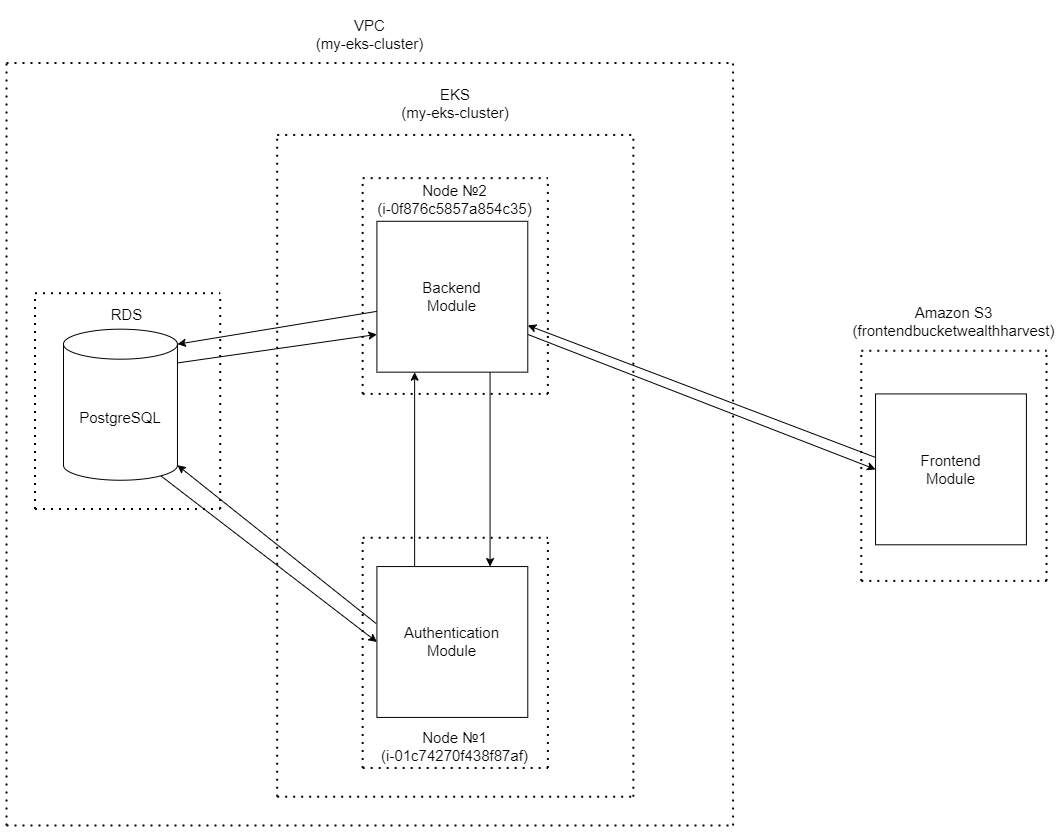

The diagram above was exported from draw.io. Its source (the exported page's mxGraphModel, read from the mxfile embedded in the PNG):
<mxGraphModel dx="2475" dy="1553" grid="1" gridSize="10" guides="1" tooltips="1" connect="1" arrows="1" fold="1" page="1" pageScale="1" pageWidth="850" pageHeight="1100" math="0" shadow="0">
  <root>
    <mxCell id="0" />
    <mxCell id="1" parent="0" />
    <mxCell id="D_94hUYAFOnmH4Kd5wfn-44" value="" style="group" vertex="1" connectable="0" parent="1">
      <mxGeometry x="-320" y="10" width="1040" height="820" as="geometry" />
    </mxCell>
    <mxCell id="PSvCzhMFnQGRWIoah6kS-5" value="Frontend&lt;br&gt;Module" style="whiteSpace=wrap;html=1;aspect=fixed;fontSize=15;" parent="D_94hUYAFOnmH4Kd5wfn-44" vertex="1">
      <mxGeometry x="869.0410958904109" y="388.4210526315789" width="150.87163388433808" height="150.87163388433808" as="geometry" />
    </mxCell>
    <mxCell id="PSvCzhMFnQGRWIoah6kS-9" value="PostgreSQL" style="shape=cylinder3;whiteSpace=wrap;html=1;boundedLbl=1;backgroundOutline=1;size=15;fontSize=15;" parent="D_94hUYAFOnmH4Kd5wfn-44" vertex="1">
      <mxGeometry x="56.98630136986301" y="323.6842105263158" width="113.97260273972601" height="151.05263157894734" as="geometry" />
    </mxCell>
    <mxCell id="PSvCzhMFnQGRWIoah6kS-10" value="" style="endArrow=classic;html=1;rounded=0;exitX=-0.005;exitY=0.378;exitDx=0;exitDy=0;entryX=1;entryY=1;entryDx=0;entryDy=-15;entryPerimeter=0;exitPerimeter=0;fontSize=15;" parent="D_94hUYAFOnmH4Kd5wfn-44" source="PSvCzhMFnQGRWIoah6kS-3" target="PSvCzhMFnQGRWIoah6kS-9" edge="1">
      <mxGeometry width="50" height="50" relative="1" as="geometry">
        <mxPoint x="339.06849315068484" y="431.57894736842104" as="sourcePoint" />
        <mxPoint x="339.06849315068484" y="388.4210526315789" as="targetPoint" />
      </mxGeometry>
    </mxCell>
    <mxCell id="PSvCzhMFnQGRWIoah6kS-11" value="" style="endArrow=classic;html=1;rounded=0;exitX=0.855;exitY=1;exitDx=0;exitDy=-4.35;entryX=0;entryY=0.5;entryDx=0;entryDy=0;exitPerimeter=0;fontSize=15;" parent="D_94hUYAFOnmH4Kd5wfn-44" source="PSvCzhMFnQGRWIoah6kS-9" target="PSvCzhMFnQGRWIoah6kS-3" edge="1">
      <mxGeometry width="50" height="50" relative="1" as="geometry">
        <mxPoint x="299.1780821917808" y="471.85964912280696" as="sourcePoint" />
        <mxPoint x="227.94520547945203" y="467.54385964912274" as="targetPoint" />
      </mxGeometry>
    </mxCell>
    <mxCell id="PSvCzhMFnQGRWIoah6kS-12" value="" style="endArrow=classic;html=1;rounded=0;exitX=1;exitY=0;exitDx=0;exitDy=33.75;entryX=0;entryY=0.75;entryDx=0;entryDy=0;exitPerimeter=0;fontSize=15;" parent="D_94hUYAFOnmH4Kd5wfn-44" source="PSvCzhMFnQGRWIoah6kS-9" target="PSvCzhMFnQGRWIoah6kS-1" edge="1">
      <mxGeometry width="50" height="50" relative="1" as="geometry">
        <mxPoint x="297.75342465753425" y="491.99999999999994" as="sourcePoint" />
        <mxPoint x="227.94520547945203" y="467.54385964912274" as="targetPoint" />
      </mxGeometry>
    </mxCell>
    <mxCell id="PSvCzhMFnQGRWIoah6kS-13" value="" style="endArrow=classic;html=1;rounded=0;exitX=0.024;exitY=0.593;exitDx=0;exitDy=0;entryX=1;entryY=0;entryDx=0;entryDy=15;exitPerimeter=0;entryPerimeter=0;fontSize=15;" parent="D_94hUYAFOnmH4Kd5wfn-44" source="PSvCzhMFnQGRWIoah6kS-1" target="PSvCzhMFnQGRWIoah6kS-9" edge="1">
      <mxGeometry width="50" height="50" relative="1" as="geometry">
        <mxPoint x="227.94520547945203" y="386.98245614035085" as="sourcePoint" />
        <mxPoint x="299.1780821917808" y="349.57894736842104" as="targetPoint" />
      </mxGeometry>
    </mxCell>
    <mxCell id="PSvCzhMFnQGRWIoah6kS-3" value="Authentication&lt;br&gt;Module" style="whiteSpace=wrap;html=1;aspect=fixed;fontSize=15;" parent="D_94hUYAFOnmH4Kd5wfn-44" vertex="1">
      <mxGeometry x="370.4109589041095" y="561.0526315789474" width="150.87163388433808" height="150.87163388433808" as="geometry" />
    </mxCell>
    <mxCell id="PSvCzhMFnQGRWIoah6kS-7" value="" style="endArrow=classic;html=1;rounded=0;exitX=0.25;exitY=0;exitDx=0;exitDy=0;entryX=0.25;entryY=1;entryDx=0;entryDy=0;fontSize=15;" parent="D_94hUYAFOnmH4Kd5wfn-44" source="PSvCzhMFnQGRWIoah6kS-3" target="PSvCzhMFnQGRWIoah6kS-1" edge="1">
      <mxGeometry width="50" height="50" relative="1" as="geometry">
        <mxPoint x="584.1095890410958" y="489.1228070175438" as="sourcePoint" />
        <mxPoint x="655.3424657534246" y="417.1929824561403" as="targetPoint" />
      </mxGeometry>
    </mxCell>
    <mxCell id="PSvCzhMFnQGRWIoah6kS-8" value="" style="endArrow=classic;html=1;rounded=0;exitX=0.75;exitY=1;exitDx=0;exitDy=0;entryX=0.75;entryY=0;entryDx=0;entryDy=0;fontSize=15;" parent="D_94hUYAFOnmH4Kd5wfn-44" source="PSvCzhMFnQGRWIoah6kS-1" target="PSvCzhMFnQGRWIoah6kS-3" edge="1">
      <mxGeometry width="50" height="50" relative="1" as="geometry">
        <mxPoint x="339.06849315068484" y="431.57894736842104" as="sourcePoint" />
        <mxPoint x="339.06849315068484" y="388.4210526315789" as="targetPoint" />
      </mxGeometry>
    </mxCell>
    <mxCell id="PSvCzhMFnQGRWIoah6kS-1" value="Backend&lt;br&gt;Module" style="whiteSpace=wrap;html=1;aspect=fixed;fontSize=15;" parent="D_94hUYAFOnmH4Kd5wfn-44" vertex="1">
      <mxGeometry x="370.4109589041095" y="215.78947368421052" width="150.87163388433808" height="150.87163388433808" as="geometry" />
    </mxCell>
    <mxCell id="D_94hUYAFOnmH4Kd5wfn-5" value="" style="group;fontSize=15;" vertex="1" connectable="0" parent="D_94hUYAFOnmH4Kd5wfn-44">
      <mxGeometry y="57.54385964912281" width="726.5753424657534" height="762.4561403508771" as="geometry" />
    </mxCell>
    <mxCell id="D_94hUYAFOnmH4Kd5wfn-3" value="" style="endArrow=none;dashed=1;html=1;dashPattern=1 3;strokeWidth=2;rounded=0;fontSize=15;" edge="1" parent="D_94hUYAFOnmH4Kd5wfn-5">
      <mxGeometry width="50" height="50" relative="1" as="geometry">
        <mxPoint as="sourcePoint" />
        <mxPoint x="726.5753424657534" as="targetPoint" />
      </mxGeometry>
    </mxCell>
    <mxCell id="D_94hUYAFOnmH4Kd5wfn-1" value="" style="endArrow=none;dashed=1;html=1;dashPattern=1 3;strokeWidth=2;rounded=0;fontSize=15;" edge="1" parent="D_94hUYAFOnmH4Kd5wfn-5">
      <mxGeometry width="50" height="50" relative="1" as="geometry">
        <mxPoint x="726.5753424657534" y="762.4561403508774" as="sourcePoint" />
        <mxPoint x="726.5753424657534" as="targetPoint" />
      </mxGeometry>
    </mxCell>
    <mxCell id="PSvCzhMFnQGRWIoah6kS-14" value="" style="endArrow=none;dashed=1;html=1;dashPattern=1 3;strokeWidth=2;rounded=0;fontSize=15;" parent="D_94hUYAFOnmH4Kd5wfn-5" edge="1">
      <mxGeometry width="50" height="50" relative="1" as="geometry">
        <mxPoint y="762.4561403508774" as="sourcePoint" />
        <mxPoint as="targetPoint" />
      </mxGeometry>
    </mxCell>
    <mxCell id="PSvCzhMFnQGRWIoah6kS-16" value="" style="endArrow=none;dashed=1;html=1;dashPattern=1 3;strokeWidth=2;rounded=0;fontSize=15;" parent="D_94hUYAFOnmH4Kd5wfn-5" edge="1">
      <mxGeometry width="50" height="50" relative="1" as="geometry">
        <mxPoint y="762.4561403508774" as="sourcePoint" />
        <mxPoint x="726.5753424657534" y="762.4561403508774" as="targetPoint" />
      </mxGeometry>
    </mxCell>
    <mxCell id="D_94hUYAFOnmH4Kd5wfn-11" value="EKS&lt;br&gt;(my-eks-cluster)" style="text;html=1;align=center;verticalAlign=middle;whiteSpace=wrap;rounded=0;fontSize=15;" vertex="1" parent="D_94hUYAFOnmH4Kd5wfn-5">
      <mxGeometry x="270.6849315068493" y="14.385964912280702" width="356.1643835616438" height="52.494385964912276" as="geometry" />
    </mxCell>
    <mxCell id="D_94hUYAFOnmH4Kd5wfn-6" value="" style="group;fontSize=15;" vertex="1" connectable="0" parent="D_94hUYAFOnmH4Kd5wfn-44">
      <mxGeometry x="270.6849315068493" y="129.4736842105263" width="356.1643835616438" height="661.7543859649122" as="geometry" />
    </mxCell>
    <mxCell id="D_94hUYAFOnmH4Kd5wfn-7" value="" style="endArrow=none;dashed=1;html=1;dashPattern=1 3;strokeWidth=2;rounded=0;fontSize=15;" edge="1" parent="D_94hUYAFOnmH4Kd5wfn-6">
      <mxGeometry width="50" height="50" relative="1" as="geometry">
        <mxPoint as="sourcePoint" />
        <mxPoint x="356.16438356164383" as="targetPoint" />
      </mxGeometry>
    </mxCell>
    <mxCell id="D_94hUYAFOnmH4Kd5wfn-8" value="" style="endArrow=none;dashed=1;html=1;dashPattern=1 3;strokeWidth=2;rounded=0;fontSize=15;" edge="1" parent="D_94hUYAFOnmH4Kd5wfn-6">
      <mxGeometry width="50" height="50" relative="1" as="geometry">
        <mxPoint x="356.16438356164383" y="661.7543859649123" as="sourcePoint" />
        <mxPoint x="356.16438356164383" as="targetPoint" />
      </mxGeometry>
    </mxCell>
    <mxCell id="D_94hUYAFOnmH4Kd5wfn-9" value="" style="endArrow=none;dashed=1;html=1;dashPattern=1 3;strokeWidth=2;rounded=0;fontSize=15;" edge="1" parent="D_94hUYAFOnmH4Kd5wfn-6">
      <mxGeometry width="50" height="50" relative="1" as="geometry">
        <mxPoint y="661.7543859649123" as="sourcePoint" />
        <mxPoint as="targetPoint" />
      </mxGeometry>
    </mxCell>
    <mxCell id="D_94hUYAFOnmH4Kd5wfn-10" value="" style="endArrow=none;dashed=1;html=1;dashPattern=1 3;strokeWidth=2;rounded=0;fontSize=15;" edge="1" parent="D_94hUYAFOnmH4Kd5wfn-6">
      <mxGeometry width="50" height="50" relative="1" as="geometry">
        <mxPoint y="661.7543859649123" as="sourcePoint" />
        <mxPoint x="356.16438356164383" y="661.7543859649123" as="targetPoint" />
      </mxGeometry>
    </mxCell>
    <mxCell id="D_94hUYAFOnmH4Kd5wfn-12" value="VPC&lt;br&gt;(my-eks-cluster)" style="text;html=1;align=center;verticalAlign=middle;whiteSpace=wrap;rounded=0;fontSize=15;" vertex="1" parent="D_94hUYAFOnmH4Kd5wfn-44">
      <mxGeometry width="726.5753424657534" height="57.54385964912281" as="geometry" />
    </mxCell>
    <mxCell id="D_94hUYAFOnmH4Kd5wfn-15" value="" style="group;fontSize=15;" vertex="1" connectable="0" parent="D_94hUYAFOnmH4Kd5wfn-44">
      <mxGeometry x="356.1643835616438" y="532.2807017543859" width="455.89041095890406" height="230.17543859649123" as="geometry" />
    </mxCell>
    <mxCell id="D_94hUYAFOnmH4Kd5wfn-16" value="" style="endArrow=none;dashed=1;html=1;dashPattern=1 3;strokeWidth=2;rounded=0;fontSize=15;" edge="1" parent="D_94hUYAFOnmH4Kd5wfn-15">
      <mxGeometry width="50" height="50" relative="1" as="geometry">
        <mxPoint as="sourcePoint" />
        <mxPoint x="185.20547945205476" as="targetPoint" />
      </mxGeometry>
    </mxCell>
    <mxCell id="D_94hUYAFOnmH4Kd5wfn-17" value="" style="endArrow=none;dashed=1;html=1;dashPattern=1 3;strokeWidth=2;rounded=0;fontSize=15;" edge="1" parent="D_94hUYAFOnmH4Kd5wfn-15">
      <mxGeometry width="50" height="50" relative="1" as="geometry">
        <mxPoint x="185.20547945205476" y="230.17543859649126" as="sourcePoint" />
        <mxPoint x="185.20547945205476" as="targetPoint" />
      </mxGeometry>
    </mxCell>
    <mxCell id="D_94hUYAFOnmH4Kd5wfn-18" value="" style="endArrow=none;dashed=1;html=1;dashPattern=1 3;strokeWidth=2;rounded=0;fontSize=15;" edge="1" parent="D_94hUYAFOnmH4Kd5wfn-15">
      <mxGeometry width="50" height="50" relative="1" as="geometry">
        <mxPoint y="230.17543859649126" as="sourcePoint" />
        <mxPoint as="targetPoint" />
      </mxGeometry>
    </mxCell>
    <mxCell id="D_94hUYAFOnmH4Kd5wfn-19" value="" style="endArrow=none;dashed=1;html=1;dashPattern=1 3;strokeWidth=2;rounded=0;fontSize=15;" edge="1" parent="D_94hUYAFOnmH4Kd5wfn-15">
      <mxGeometry width="50" height="50" relative="1" as="geometry">
        <mxPoint y="230.17543859649123" as="sourcePoint" />
        <mxPoint x="185.20547945205476" y="230.17543859649126" as="targetPoint" />
      </mxGeometry>
    </mxCell>
    <mxCell id="D_94hUYAFOnmH4Kd5wfn-20" value="Node №1&lt;br&gt;(i-01c74270f438f87af)" style="text;html=1;align=center;verticalAlign=middle;whiteSpace=wrap;rounded=0;fontSize=15;" vertex="1" parent="D_94hUYAFOnmH4Kd5wfn-15">
      <mxGeometry y="187.01754385964912" width="185.20547945205476" height="43.1578947368421" as="geometry" />
    </mxCell>
    <mxCell id="D_94hUYAFOnmH4Kd5wfn-22" value="" style="group;fontSize=15;" vertex="1" connectable="0" parent="D_94hUYAFOnmH4Kd5wfn-44">
      <mxGeometry x="356.1643835616438" y="172.6315789473684" width="185.20547945205476" height="215.78947368421052" as="geometry" />
    </mxCell>
    <mxCell id="D_94hUYAFOnmH4Kd5wfn-23" value="" style="endArrow=none;dashed=1;html=1;dashPattern=1 3;strokeWidth=2;rounded=0;fontSize=15;" edge="1" parent="D_94hUYAFOnmH4Kd5wfn-22">
      <mxGeometry width="50" height="50" relative="1" as="geometry">
        <mxPoint as="sourcePoint" />
        <mxPoint x="185.20547945205476" as="targetPoint" />
      </mxGeometry>
    </mxCell>
    <mxCell id="D_94hUYAFOnmH4Kd5wfn-24" value="" style="endArrow=none;dashed=1;html=1;dashPattern=1 3;strokeWidth=2;rounded=0;fontSize=15;" edge="1" parent="D_94hUYAFOnmH4Kd5wfn-22">
      <mxGeometry width="50" height="50" relative="1" as="geometry">
        <mxPoint x="185.20547945205476" y="215.78947368421052" as="sourcePoint" />
        <mxPoint x="185.20547945205476" as="targetPoint" />
      </mxGeometry>
    </mxCell>
    <mxCell id="D_94hUYAFOnmH4Kd5wfn-25" value="" style="endArrow=none;dashed=1;html=1;dashPattern=1 3;strokeWidth=2;rounded=0;fontSize=15;" edge="1" parent="D_94hUYAFOnmH4Kd5wfn-22">
      <mxGeometry width="50" height="50" relative="1" as="geometry">
        <mxPoint y="215.78947368421052" as="sourcePoint" />
        <mxPoint as="targetPoint" />
      </mxGeometry>
    </mxCell>
    <mxCell id="D_94hUYAFOnmH4Kd5wfn-26" value="" style="endArrow=none;dashed=1;html=1;dashPattern=1 3;strokeWidth=2;rounded=0;fontSize=15;" edge="1" parent="D_94hUYAFOnmH4Kd5wfn-22">
      <mxGeometry width="50" height="50" relative="1" as="geometry">
        <mxPoint y="215.78947368421052" as="sourcePoint" />
        <mxPoint x="185.20547945205476" y="215.78947368421052" as="targetPoint" />
      </mxGeometry>
    </mxCell>
    <mxCell id="D_94hUYAFOnmH4Kd5wfn-27" value="Node №2&lt;div&gt;(i-0f876c5857a854c35)&lt;/div&gt;" style="text;html=1;align=center;verticalAlign=middle;whiteSpace=wrap;rounded=0;fontSize=15;" vertex="1" parent="D_94hUYAFOnmH4Kd5wfn-22">
      <mxGeometry width="185.20547945205476" height="43.1578947368421" as="geometry" />
    </mxCell>
    <mxCell id="D_94hUYAFOnmH4Kd5wfn-28" value="" style="group;fontSize=15;" vertex="1" connectable="0" parent="D_94hUYAFOnmH4Kd5wfn-44">
      <mxGeometry x="28.493150684931503" y="287.719298245614" width="185.20547945205476" height="215.78947368421052" as="geometry" />
    </mxCell>
    <mxCell id="D_94hUYAFOnmH4Kd5wfn-29" value="" style="endArrow=none;dashed=1;html=1;dashPattern=1 3;strokeWidth=2;rounded=0;fontSize=15;" edge="1" parent="D_94hUYAFOnmH4Kd5wfn-28">
      <mxGeometry width="50" height="50" relative="1" as="geometry">
        <mxPoint as="sourcePoint" />
        <mxPoint x="185.20547945205476" as="targetPoint" />
      </mxGeometry>
    </mxCell>
    <mxCell id="D_94hUYAFOnmH4Kd5wfn-30" value="" style="endArrow=none;dashed=1;html=1;dashPattern=1 3;strokeWidth=2;rounded=0;fontSize=15;" edge="1" parent="D_94hUYAFOnmH4Kd5wfn-28">
      <mxGeometry width="50" height="50" relative="1" as="geometry">
        <mxPoint x="185.20547945205476" y="215.78947368421052" as="sourcePoint" />
        <mxPoint x="185.20547945205476" as="targetPoint" />
      </mxGeometry>
    </mxCell>
    <mxCell id="D_94hUYAFOnmH4Kd5wfn-31" value="" style="endArrow=none;dashed=1;html=1;dashPattern=1 3;strokeWidth=2;rounded=0;fontSize=15;" edge="1" parent="D_94hUYAFOnmH4Kd5wfn-28">
      <mxGeometry width="50" height="50" relative="1" as="geometry">
        <mxPoint y="215.78947368421052" as="sourcePoint" />
        <mxPoint as="targetPoint" />
      </mxGeometry>
    </mxCell>
    <mxCell id="D_94hUYAFOnmH4Kd5wfn-32" value="" style="endArrow=none;dashed=1;html=1;dashPattern=1 3;strokeWidth=2;rounded=0;fontSize=15;" edge="1" parent="D_94hUYAFOnmH4Kd5wfn-28">
      <mxGeometry width="50" height="50" relative="1" as="geometry">
        <mxPoint y="215.78947368421052" as="sourcePoint" />
        <mxPoint x="185.20547945205476" y="215.78947368421052" as="targetPoint" />
      </mxGeometry>
    </mxCell>
    <mxCell id="D_94hUYAFOnmH4Kd5wfn-33" value="RDS" style="text;html=1;align=center;verticalAlign=middle;whiteSpace=wrap;rounded=0;fontSize=15;" vertex="1" parent="D_94hUYAFOnmH4Kd5wfn-28">
      <mxGeometry width="185.20547945205476" height="43.1578947368421" as="geometry" />
    </mxCell>
    <mxCell id="D_94hUYAFOnmH4Kd5wfn-35" value="" style="group;fontSize=15;" vertex="1" connectable="0" parent="D_94hUYAFOnmH4Kd5wfn-44">
      <mxGeometry x="854.7945205479451" y="345.2631578947368" width="185.20547945205476" height="230.17543859649123" as="geometry" />
    </mxCell>
    <mxCell id="D_94hUYAFOnmH4Kd5wfn-36" value="" style="endArrow=none;dashed=1;html=1;dashPattern=1 3;strokeWidth=2;rounded=0;fontSize=15;" edge="1" parent="D_94hUYAFOnmH4Kd5wfn-35">
      <mxGeometry width="50" height="50" relative="1" as="geometry">
        <mxPoint as="sourcePoint" />
        <mxPoint x="185.20547945205476" as="targetPoint" />
      </mxGeometry>
    </mxCell>
    <mxCell id="D_94hUYAFOnmH4Kd5wfn-37" value="" style="endArrow=none;dashed=1;html=1;dashPattern=1 3;strokeWidth=2;rounded=0;fontSize=15;" edge="1" parent="D_94hUYAFOnmH4Kd5wfn-35">
      <mxGeometry width="50" height="50" relative="1" as="geometry">
        <mxPoint x="185.20547945205476" y="230.17543859649126" as="sourcePoint" />
        <mxPoint x="185.20547945205476" as="targetPoint" />
      </mxGeometry>
    </mxCell>
    <mxCell id="D_94hUYAFOnmH4Kd5wfn-38" value="" style="endArrow=none;dashed=1;html=1;dashPattern=1 3;strokeWidth=2;rounded=0;fontSize=15;" edge="1" parent="D_94hUYAFOnmH4Kd5wfn-35">
      <mxGeometry width="50" height="50" relative="1" as="geometry">
        <mxPoint y="230.17543859649126" as="sourcePoint" />
        <mxPoint as="targetPoint" />
      </mxGeometry>
    </mxCell>
    <mxCell id="D_94hUYAFOnmH4Kd5wfn-39" value="" style="endArrow=none;dashed=1;html=1;dashPattern=1 3;strokeWidth=2;rounded=0;fontSize=15;" edge="1" parent="D_94hUYAFOnmH4Kd5wfn-35">
      <mxGeometry width="50" height="50" relative="1" as="geometry">
        <mxPoint y="230.17543859649126" as="sourcePoint" />
        <mxPoint x="185.20547945205476" y="230.17543859649126" as="targetPoint" />
      </mxGeometry>
    </mxCell>
    <mxCell id="D_94hUYAFOnmH4Kd5wfn-41" value="Amazon S3&lt;div&gt;(frontendbucketwealthharvest)&lt;/div&gt;" style="text;html=1;align=center;verticalAlign=middle;whiteSpace=wrap;rounded=0;fontSize=15;" vertex="1" parent="D_94hUYAFOnmH4Kd5wfn-44">
      <mxGeometry x="854.7945205479451" y="287.719298245614" width="185.20547945205476" height="57.54385964912281" as="geometry" />
    </mxCell>
    <mxCell id="D_94hUYAFOnmH4Kd5wfn-42" value="" style="endArrow=classic;html=1;rounded=0;exitX=1;exitY=0.75;exitDx=0;exitDy=0;entryX=0;entryY=0.5;entryDx=0;entryDy=0;fontSize=15;" edge="1" parent="D_94hUYAFOnmH4Kd5wfn-44" source="PSvCzhMFnQGRWIoah6kS-1" target="PSvCzhMFnQGRWIoah6kS-5">
      <mxGeometry width="50" height="50" relative="1" as="geometry">
        <mxPoint x="185.20547945205476" y="386.98245614035085" as="sourcePoint" />
        <mxPoint x="384.6575342465753" y="349.57894736842104" as="targetPoint" />
      </mxGeometry>
    </mxCell>
    <mxCell id="D_94hUYAFOnmH4Kd5wfn-43" value="" style="endArrow=classic;html=1;rounded=0;exitX=0;exitY=0.421;exitDx=0;exitDy=0;exitPerimeter=0;fontSize=15;" edge="1" parent="D_94hUYAFOnmH4Kd5wfn-44" source="PSvCzhMFnQGRWIoah6kS-5" target="PSvCzhMFnQGRWIoah6kS-1">
      <mxGeometry width="50" height="50" relative="1" as="geometry">
        <mxPoint x="541.3698630136986" y="349.57894736842104" as="sourcePoint" />
        <mxPoint x="783.5616438356165" y="330.8771929824561" as="targetPoint" />
      </mxGeometry>
    </mxCell>
  </root>
</mxGraphModel>